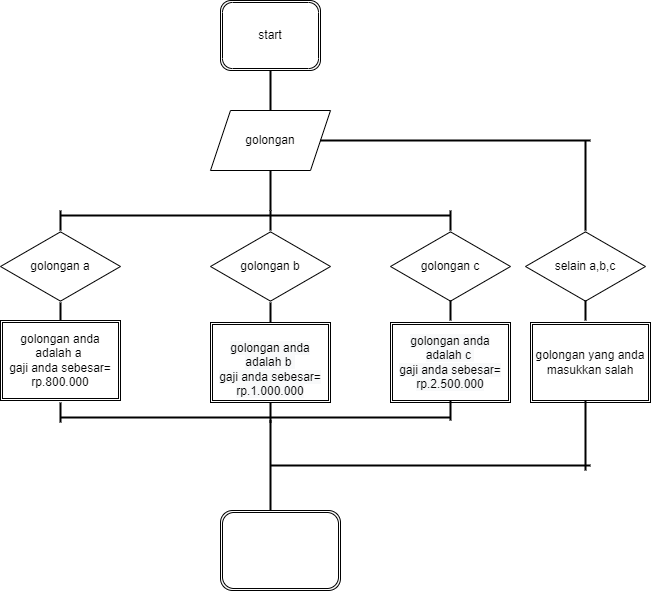

The diagram above was exported from draw.io. Its source (the exported page's mxGraphModel, read from the mxfile embedded in the PNG):
<mxGraphModel dx="650" dy="313" grid="1" gridSize="10" guides="1" tooltips="1" connect="1" arrows="1" fold="1" page="1" pageScale="1" pageWidth="850" pageHeight="1100" math="0" shadow="0">
  <root>
    <mxCell id="0" />
    <mxCell id="1" parent="0" />
    <mxCell id="2" value="start" style="shape=ext;double=1;rounded=1;whiteSpace=wrap;html=1;strokeColor=#000000;" parent="1" vertex="1">
      <mxGeometry x="240" y="10" width="100" height="70" as="geometry" />
    </mxCell>
    <mxCell id="3" value="" style="line;strokeWidth=2;direction=south;html=1;" parent="1" vertex="1">
      <mxGeometry x="285" y="80" width="10" height="40" as="geometry" />
    </mxCell>
    <mxCell id="4" value="golongan" style="shape=parallelogram;perimeter=parallelogramPerimeter;whiteSpace=wrap;html=1;fixedSize=1;strokeColor=#000000;" parent="1" vertex="1">
      <mxGeometry x="230" y="120" width="120" height="60" as="geometry" />
    </mxCell>
    <mxCell id="6" value="" style="line;strokeWidth=2;direction=south;html=1;" parent="1" vertex="1">
      <mxGeometry x="285" y="180" width="10" height="40" as="geometry" />
    </mxCell>
    <mxCell id="8" value="golongan a" style="html=1;whiteSpace=wrap;aspect=fixed;shape=isoRectangle;strokeColor=#000000;" parent="1" vertex="1">
      <mxGeometry x="20" y="240" width="120" height="72" as="geometry" />
    </mxCell>
    <mxCell id="10" value="" style="line;strokeWidth=2;html=1;" parent="1" vertex="1">
      <mxGeometry x="80" y="220" width="390" height="10" as="geometry" />
    </mxCell>
    <mxCell id="14" value="" style="line;strokeWidth=2;direction=south;html=1;" parent="1" vertex="1">
      <mxGeometry x="75" y="220" width="10" height="20" as="geometry" />
    </mxCell>
    <mxCell id="16" value="golongan b" style="html=1;whiteSpace=wrap;aspect=fixed;shape=isoRectangle;strokeColor=#000000;" parent="1" vertex="1">
      <mxGeometry x="230" y="240" width="120" height="72" as="geometry" />
    </mxCell>
    <mxCell id="17" value="golongan c" style="html=1;whiteSpace=wrap;aspect=fixed;shape=isoRectangle;strokeColor=#000000;" parent="1" vertex="1">
      <mxGeometry x="410" y="240" width="120" height="72" as="geometry" />
    </mxCell>
    <mxCell id="18" value="" style="line;strokeWidth=2;direction=south;html=1;" parent="1" vertex="1">
      <mxGeometry x="285" y="220" width="10" height="20" as="geometry" />
    </mxCell>
    <mxCell id="19" value="" style="line;strokeWidth=2;direction=south;html=1;" parent="1" vertex="1">
      <mxGeometry x="465" y="220" width="10" height="20" as="geometry" />
    </mxCell>
    <mxCell id="20" value="" style="line;strokeWidth=2;html=1;" parent="1" vertex="1">
      <mxGeometry x="340" y="145" width="270" height="10" as="geometry" />
    </mxCell>
    <mxCell id="22" value="" style="line;strokeWidth=2;direction=south;html=1;" parent="1" vertex="1">
      <mxGeometry x="600" y="150" width="10" height="90" as="geometry" />
    </mxCell>
    <mxCell id="23" value="selain a,b,c" style="html=1;whiteSpace=wrap;aspect=fixed;shape=isoRectangle;strokeColor=#000000;" parent="1" vertex="1">
      <mxGeometry x="545" y="240" width="120" height="72" as="geometry" />
    </mxCell>
    <mxCell id="24" value="" style="line;strokeWidth=2;direction=south;html=1;" parent="1" vertex="1">
      <mxGeometry x="75" y="312" width="10" height="20" as="geometry" />
    </mxCell>
    <mxCell id="25" value="" style="line;strokeWidth=2;direction=south;html=1;" parent="1" vertex="1">
      <mxGeometry x="285" y="312" width="10" height="20" as="geometry" />
    </mxCell>
    <mxCell id="26" value="" style="line;strokeWidth=2;direction=south;html=1;" parent="1" vertex="1">
      <mxGeometry x="465" y="310" width="10" height="20" as="geometry" />
    </mxCell>
    <mxCell id="27" value="" style="line;strokeWidth=2;direction=south;html=1;" parent="1" vertex="1">
      <mxGeometry x="600" y="310" width="10" height="20" as="geometry" />
    </mxCell>
    <mxCell id="28" value="golongan anda adalah a&amp;nbsp;&lt;br&gt;gaji anda sebesar= rp.800.000" style="shape=ext;double=1;rounded=0;whiteSpace=wrap;html=1;strokeColor=#000000;" parent="1" vertex="1">
      <mxGeometry x="20" y="330" width="120" height="80" as="geometry" />
    </mxCell>
    <mxCell id="30" value="&lt;span style=&quot;color: rgb(0 , 0 , 0) ; font-family: &amp;#34;helvetica&amp;#34; ; font-size: 12px ; font-style: normal ; font-weight: 400 ; letter-spacing: normal ; text-align: center ; text-indent: 0px ; text-transform: none ; word-spacing: 0px ; background-color: rgb(248 , 249 , 250) ; display: inline ; float: none&quot;&gt;golongan anda adalah c&amp;nbsp;&lt;/span&gt;&lt;br style=&quot;color: rgb(0 , 0 , 0) ; font-family: &amp;#34;helvetica&amp;#34; ; font-size: 12px ; font-style: normal ; font-weight: 400 ; letter-spacing: normal ; text-align: center ; text-indent: 0px ; text-transform: none ; word-spacing: 0px ; background-color: rgb(248 , 249 , 250)&quot;&gt;&lt;span style=&quot;color: rgb(0 , 0 , 0) ; font-family: &amp;#34;helvetica&amp;#34; ; font-size: 12px ; font-style: normal ; font-weight: 400 ; letter-spacing: normal ; text-align: center ; text-indent: 0px ; text-transform: none ; word-spacing: 0px ; background-color: rgb(248 , 249 , 250) ; display: inline ; float: none&quot;&gt;gaji anda sebesar= rp.2.500.000&lt;/span&gt;" style="shape=ext;double=1;rounded=0;whiteSpace=wrap;html=1;strokeColor=#000000;" parent="1" vertex="1">
      <mxGeometry x="410" y="332" width="120" height="80" as="geometry" />
    </mxCell>
    <mxCell id="31" value="&lt;br&gt;&lt;span style=&quot;color: rgb(0 , 0 , 0) ; font-family: &amp;#34;helvetica&amp;#34; ; font-size: 12px ; font-style: normal ; font-weight: 400 ; letter-spacing: normal ; text-align: center ; text-indent: 0px ; text-transform: none ; word-spacing: 0px ; background-color: rgb(248 , 249 , 250) ; display: inline ; float: none&quot;&gt;golongan anda adalah b&amp;nbsp;&lt;/span&gt;&lt;br style=&quot;color: rgb(0 , 0 , 0) ; font-family: &amp;#34;helvetica&amp;#34; ; font-size: 12px ; font-style: normal ; font-weight: 400 ; letter-spacing: normal ; text-align: center ; text-indent: 0px ; text-transform: none ; word-spacing: 0px ; background-color: rgb(248 , 249 , 250)&quot;&gt;&lt;span style=&quot;color: rgb(0 , 0 , 0) ; font-family: &amp;#34;helvetica&amp;#34; ; font-size: 12px ; font-style: normal ; font-weight: 400 ; letter-spacing: normal ; text-align: center ; text-indent: 0px ; text-transform: none ; word-spacing: 0px ; background-color: rgb(248 , 249 , 250) ; display: inline ; float: none&quot;&gt;gaji anda sebesar= rp.1.000.000&lt;/span&gt;&lt;br&gt;" style="shape=ext;double=1;rounded=0;whiteSpace=wrap;html=1;strokeColor=#000000;" parent="1" vertex="1">
      <mxGeometry x="230" y="332" width="120" height="80" as="geometry" />
    </mxCell>
    <mxCell id="32" value="golongan yang anda masukkan salah" style="shape=ext;double=1;rounded=0;whiteSpace=wrap;html=1;strokeColor=#000000;" parent="1" vertex="1">
      <mxGeometry x="550" y="332" width="120" height="80" as="geometry" />
    </mxCell>
    <mxCell id="33" value="" style="line;strokeWidth=2;direction=south;html=1;" parent="1" vertex="1">
      <mxGeometry x="75" y="412" width="10" height="20" as="geometry" />
    </mxCell>
    <mxCell id="34" value="" style="line;strokeWidth=2;direction=south;html=1;" parent="1" vertex="1">
      <mxGeometry x="285" y="412" width="10" height="20" as="geometry" />
    </mxCell>
    <mxCell id="35" value="" style="line;strokeWidth=2;direction=south;html=1;" parent="1" vertex="1">
      <mxGeometry x="465" y="410" width="10" height="20" as="geometry" />
    </mxCell>
    <mxCell id="36" value="" style="line;strokeWidth=2;html=1;" parent="1" vertex="1">
      <mxGeometry x="80" y="422" width="390" height="10" as="geometry" />
    </mxCell>
    <mxCell id="38" value="" style="line;strokeWidth=2;direction=south;html=1;" parent="1" vertex="1">
      <mxGeometry x="285" y="430" width="10" height="90" as="geometry" />
    </mxCell>
    <mxCell id="39" value="" style="line;strokeWidth=2;direction=south;html=1;" parent="1" vertex="1">
      <mxGeometry x="600" y="410" width="10" height="70" as="geometry" />
    </mxCell>
    <mxCell id="40" value="" style="line;strokeWidth=2;html=1;" parent="1" vertex="1">
      <mxGeometry x="290" y="470" width="320" height="10" as="geometry" />
    </mxCell>
    <mxCell id="41" value="" style="shape=ext;double=1;rounded=1;whiteSpace=wrap;html=1;" vertex="1" parent="1">
      <mxGeometry x="240" y="520" width="120" height="80" as="geometry" />
    </mxCell>
  </root>
</mxGraphModel>